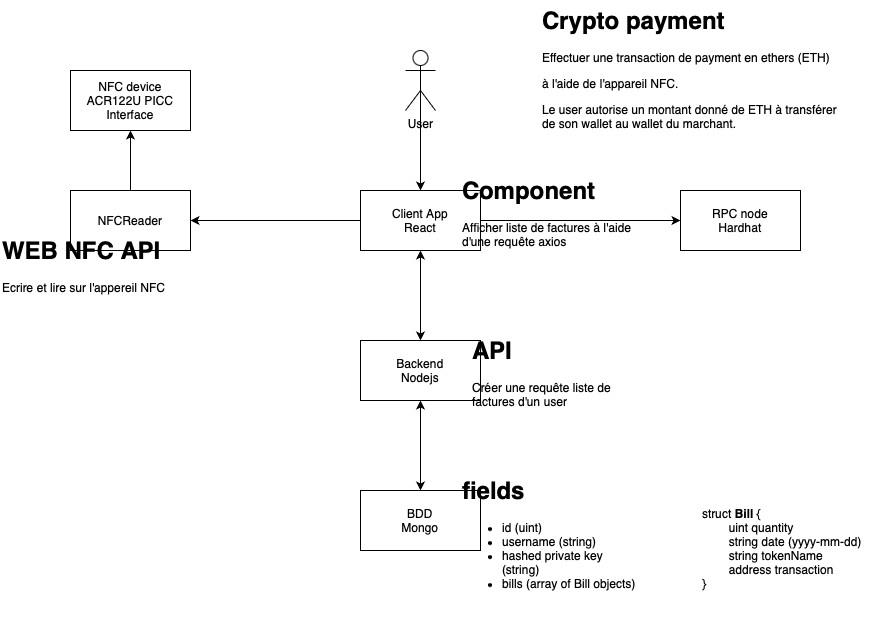

The diagram above was exported from draw.io. Its source (the exported page's mxGraphModel, read from the mxfile embedded in the PNG):
<mxGraphModel dx="954" dy="570" grid="1" gridSize="10" guides="1" tooltips="1" connect="1" arrows="1" fold="1" page="1" pageScale="1" pageWidth="827" pageHeight="1169" math="0" shadow="0">
  <root>
    <mxCell id="0" />
    <mxCell id="1" parent="0" />
    <mxCell id="eLUCA3yf0UrvSS490ggB-15" style="edgeStyle=orthogonalEdgeStyle;rounded=0;orthogonalLoop=1;jettySize=auto;html=1;exitX=0.5;exitY=0;exitDx=0;exitDy=0;entryX=0.5;entryY=1;entryDx=0;entryDy=0;" edge="1" parent="1" source="eLUCA3yf0UrvSS490ggB-1" target="eLUCA3yf0UrvSS490ggB-6">
      <mxGeometry relative="1" as="geometry" />
    </mxCell>
    <mxCell id="eLUCA3yf0UrvSS490ggB-1" value="NFCReader" style="rounded=0;whiteSpace=wrap;html=1;" vertex="1" parent="1">
      <mxGeometry x="70" y="190" width="120" height="60" as="geometry" />
    </mxCell>
    <mxCell id="eLUCA3yf0UrvSS490ggB-11" style="edgeStyle=orthogonalEdgeStyle;rounded=0;orthogonalLoop=1;jettySize=auto;html=1;entryX=0;entryY=0.5;entryDx=0;entryDy=0;" edge="1" parent="1" source="eLUCA3yf0UrvSS490ggB-2" target="eLUCA3yf0UrvSS490ggB-4">
      <mxGeometry relative="1" as="geometry" />
    </mxCell>
    <mxCell id="eLUCA3yf0UrvSS490ggB-12" style="edgeStyle=orthogonalEdgeStyle;rounded=0;orthogonalLoop=1;jettySize=auto;html=1;exitX=0.5;exitY=1;exitDx=0;exitDy=0;startArrow=classic;startFill=1;" edge="1" parent="1" source="eLUCA3yf0UrvSS490ggB-2" target="eLUCA3yf0UrvSS490ggB-3">
      <mxGeometry relative="1" as="geometry" />
    </mxCell>
    <mxCell id="eLUCA3yf0UrvSS490ggB-14" style="edgeStyle=orthogonalEdgeStyle;rounded=0;orthogonalLoop=1;jettySize=auto;html=1;exitX=0;exitY=0.5;exitDx=0;exitDy=0;entryX=1;entryY=0.5;entryDx=0;entryDy=0;" edge="1" parent="1" source="eLUCA3yf0UrvSS490ggB-2" target="eLUCA3yf0UrvSS490ggB-1">
      <mxGeometry relative="1" as="geometry" />
    </mxCell>
    <mxCell id="eLUCA3yf0UrvSS490ggB-2" value="Client App&lt;div&gt;React&lt;/div&gt;" style="rounded=0;whiteSpace=wrap;html=1;" vertex="1" parent="1">
      <mxGeometry x="360" y="190" width="120" height="60" as="geometry" />
    </mxCell>
    <mxCell id="eLUCA3yf0UrvSS490ggB-13" style="edgeStyle=orthogonalEdgeStyle;rounded=0;orthogonalLoop=1;jettySize=auto;html=1;exitX=0.5;exitY=1;exitDx=0;exitDy=0;entryX=0.5;entryY=0;entryDx=0;entryDy=0;startArrow=classic;startFill=1;" edge="1" parent="1" source="eLUCA3yf0UrvSS490ggB-3" target="eLUCA3yf0UrvSS490ggB-5">
      <mxGeometry relative="1" as="geometry" />
    </mxCell>
    <mxCell id="eLUCA3yf0UrvSS490ggB-3" value="Backend&lt;div&gt;Nodejs&lt;/div&gt;" style="rounded=0;whiteSpace=wrap;html=1;" vertex="1" parent="1">
      <mxGeometry x="360" y="340" width="120" height="60" as="geometry" />
    </mxCell>
    <mxCell id="eLUCA3yf0UrvSS490ggB-4" value="RPC node&lt;div&gt;Hardhat&lt;/div&gt;" style="rounded=0;whiteSpace=wrap;html=1;" vertex="1" parent="1">
      <mxGeometry x="680" y="190" width="120" height="60" as="geometry" />
    </mxCell>
    <mxCell id="eLUCA3yf0UrvSS490ggB-5" value="BDD&lt;div&gt;Mongo&lt;/div&gt;" style="rounded=0;whiteSpace=wrap;html=1;" vertex="1" parent="1">
      <mxGeometry x="360" y="490" width="120" height="60" as="geometry" />
    </mxCell>
    <mxCell id="eLUCA3yf0UrvSS490ggB-6" value="NFC device&lt;div&gt;ACR122U PICC Interface&lt;/div&gt;" style="rounded=0;whiteSpace=wrap;html=1;" vertex="1" parent="1">
      <mxGeometry x="70" y="70" width="120" height="60" as="geometry" />
    </mxCell>
    <mxCell id="eLUCA3yf0UrvSS490ggB-7" style="edgeStyle=orthogonalEdgeStyle;rounded=0;orthogonalLoop=1;jettySize=auto;html=1;exitX=0.5;exitY=1;exitDx=0;exitDy=0;" edge="1" parent="1" source="eLUCA3yf0UrvSS490ggB-2" target="eLUCA3yf0UrvSS490ggB-2">
      <mxGeometry relative="1" as="geometry" />
    </mxCell>
    <mxCell id="eLUCA3yf0UrvSS490ggB-9" style="edgeStyle=orthogonalEdgeStyle;rounded=0;orthogonalLoop=1;jettySize=auto;html=1;exitX=0.5;exitY=0.5;exitDx=0;exitDy=0;exitPerimeter=0;entryX=0.5;entryY=0;entryDx=0;entryDy=0;" edge="1" parent="1" source="eLUCA3yf0UrvSS490ggB-8" target="eLUCA3yf0UrvSS490ggB-2">
      <mxGeometry relative="1" as="geometry" />
    </mxCell>
    <mxCell id="eLUCA3yf0UrvSS490ggB-8" value="User" style="shape=umlActor;verticalLabelPosition=bottom;verticalAlign=top;html=1;outlineConnect=0;" vertex="1" parent="1">
      <mxGeometry x="405" y="50" width="30" height="60" as="geometry" />
    </mxCell>
    <mxCell id="eLUCA3yf0UrvSS490ggB-16" value="&lt;h1 style=&quot;margin-top: 0px;&quot;&gt;API&lt;/h1&gt;&lt;p&gt;Créer une requête liste de factures d'un user&lt;/p&gt;" style="text;html=1;whiteSpace=wrap;overflow=hidden;rounded=0;" vertex="1" parent="1">
      <mxGeometry x="470" y="330" width="180" height="120" as="geometry" />
    </mxCell>
    <mxCell id="eLUCA3yf0UrvSS490ggB-17" value="&lt;h1 style=&quot;margin-top: 0px;&quot;&gt;Component&lt;/h1&gt;&lt;p&gt;Afficher liste de factures à l'aide d'une requête axios&lt;/p&gt;" style="text;html=1;whiteSpace=wrap;overflow=hidden;rounded=0;" vertex="1" parent="1">
      <mxGeometry x="460" y="170" width="180" height="120" as="geometry" />
    </mxCell>
    <mxCell id="eLUCA3yf0UrvSS490ggB-18" value="&lt;h1 style=&quot;margin-top: 0px;&quot;&gt;fields&lt;/h1&gt;&lt;p&gt;&lt;/p&gt;&lt;ul&gt;&lt;li&gt;id (uint)&lt;/li&gt;&lt;li&gt;username (string)&lt;/li&gt;&lt;li&gt;hashed private key (string)&lt;/li&gt;&lt;li&gt;bills (array of Bill objects)&lt;/li&gt;&lt;/ul&gt;&lt;p&gt;&lt;/p&gt;" style="text;html=1;whiteSpace=wrap;overflow=hidden;rounded=0;" vertex="1" parent="1">
      <mxGeometry x="460" y="470" width="180" height="120" as="geometry" />
    </mxCell>
    <mxCell id="eLUCA3yf0UrvSS490ggB-19" value="&lt;h1 style=&quot;margin-top: 0px;&quot;&gt;WEB NFC API&lt;/h1&gt;&lt;p&gt;Ecrire et lire sur l'appereil NFC&lt;/p&gt;" style="text;html=1;whiteSpace=wrap;overflow=hidden;rounded=0;" vertex="1" parent="1">
      <mxGeometry y="230" width="180" height="120" as="geometry" />
    </mxCell>
    <mxCell id="eLUCA3yf0UrvSS490ggB-20" value="&lt;h1 style=&quot;margin-top: 0px;&quot;&gt;Crypto payment&lt;/h1&gt;&lt;p&gt;Effectuer une transaction de payment en ethers (ETH)&lt;/p&gt;&lt;p&gt;à l'aide de l'appareil NFC.&lt;/p&gt;&lt;p&gt;Le user autorise un montant donné de ETH à transférer de son wallet au wallet du marchant.&lt;/p&gt;&lt;p&gt;&lt;br&gt;&lt;/p&gt;" style="text;html=1;whiteSpace=wrap;overflow=hidden;rounded=0;" vertex="1" parent="1">
      <mxGeometry x="540" width="300" height="150" as="geometry" />
    </mxCell>
    <mxCell id="eLUCA3yf0UrvSS490ggB-21" value="struct &lt;b&gt;Bill&lt;/b&gt; {&lt;div&gt;&lt;span style=&quot;white-space: pre;&quot;&gt;&#09;uint quantity&lt;/span&gt;&lt;br&gt;&lt;/div&gt;&lt;div&gt;&lt;span style=&quot;white-space: pre;&quot;&gt;&lt;span style=&quot;white-space: pre;&quot;&gt;&#09;string date (yyyy-mm-dd)&lt;/span&gt;&lt;br&gt;&lt;/span&gt;&lt;/div&gt;&lt;div&gt;&lt;span style=&quot;white-space: pre;&quot;&gt;&lt;span style=&quot;white-space: pre;&quot;&gt;&lt;span style=&quot;white-space: pre;&quot;&gt;&#09;string tokenName&lt;/span&gt;&lt;br&gt;&lt;/span&gt;&lt;/span&gt;&lt;/div&gt;&lt;div&gt;&lt;span style=&quot;white-space: pre;&quot;&gt;&lt;span style=&quot;white-space: pre;&quot;&gt;&lt;span style=&quot;white-space: pre;&quot;&gt;&lt;span style=&quot;white-space: pre;&quot;&gt;&#09;address transaction&lt;/span&gt;&lt;br&gt;&lt;/span&gt;&lt;/span&gt;&lt;/span&gt;&lt;/div&gt;&lt;div&gt;&lt;span style=&quot;white-space: pre;&quot;&gt;&lt;span style=&quot;white-space: pre;&quot;&gt;&lt;span style=&quot;white-space: pre;&quot;&gt;&lt;span style=&quot;white-space: pre;&quot;&gt;}&lt;/span&gt;&lt;/span&gt;&lt;/span&gt;&lt;/span&gt;&lt;/div&gt;" style="text;html=1;whiteSpace=wrap;overflow=hidden;rounded=0;" vertex="1" parent="1">
      <mxGeometry x="700" y="500" width="180" height="120" as="geometry" />
    </mxCell>
  </root>
</mxGraphModel>